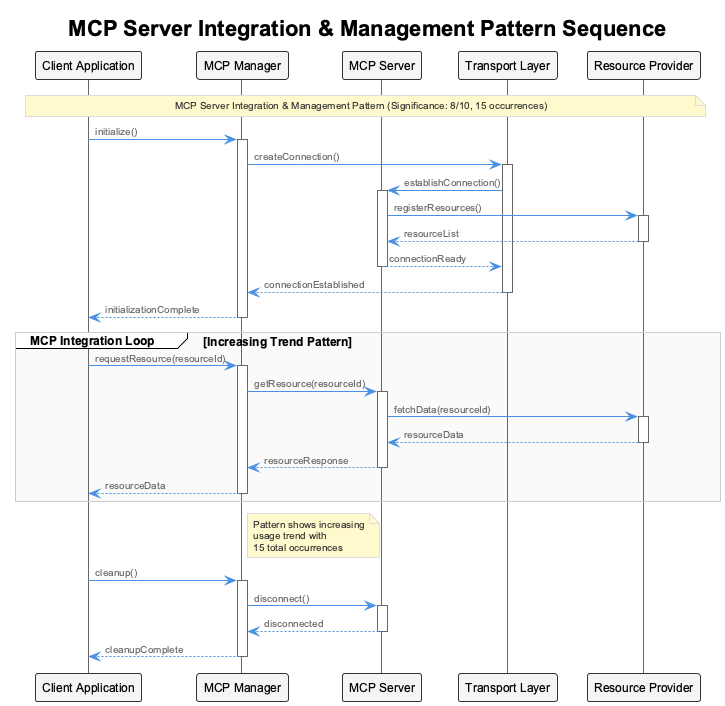

The diagram above was rendered by PlantUML. Its source (embedded in the PNG):
@startuml
!include /Users/q284340/Agentic/coding/docs/puml/_standard-style.puml

title MCP Server Integration & Management Pattern Sequence

participant "Client Application" as Client
participant "MCP Manager" as Manager
participant "MCP Server" as Server
participant "Transport Layer" as Transport
participant "Resource Provider" as Resource

note over Client, Resource : MCP Server Integration & Management Pattern (Significance: 8/10, 15 occurrences)

Client -> Manager : initialize()
activate Manager

Manager -> Transport : createConnection()
activate Transport

Transport -> Server : establishConnection()
activate Server

Server -> Resource : registerResources()
activate Resource
Resource --> Server : resourceList
deactivate Resource

Server --> Transport : connectionReady
deactivate Server

Transport --> Manager : connectionEstablished
deactivate Transport

Manager --> Client : initializationComplete
deactivate Manager

group MCP Integration Loop [Increasing Trend Pattern]
    Client -> Manager : requestResource(resourceId)
    activate Manager
    
    Manager -> Server : getResource(resourceId)
    activate Server
    
    Server -> Resource : fetchData(resourceId)
    activate Resource
    Resource --> Server : resourceData
    deactivate Resource
    
    Server --> Manager : resourceResponse
    deactivate Server
    
    Manager --> Client : resourceData
    deactivate Manager
end

note right of Manager : Pattern shows increasing\nusage trend with\n15 total occurrences

Client -> Manager : cleanup()
activate Manager
Manager -> Server : disconnect()
activate Server
Server --> Manager : disconnected
deactivate Server
Manager --> Client : cleanupComplete
deactivate Manager

@enduml